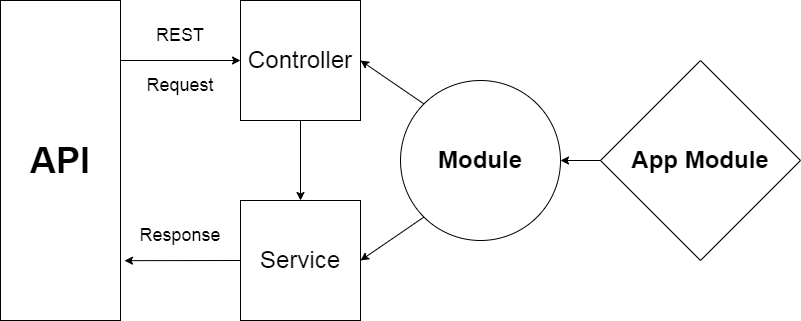

The diagram above was exported from draw.io. Its source (the exported page's mxGraphModel, read from the mxfile embedded in the PNG):
<mxGraphModel dx="1034" dy="458" grid="1" gridSize="10" guides="1" tooltips="1" connect="1" arrows="1" fold="1" page="1" pageScale="1" pageWidth="827" pageHeight="1169" math="0" shadow="0">
  <root>
    <mxCell id="0" />
    <mxCell id="1" parent="0" />
    <mxCell id="ygBDbrCEnDhSDEp1_4cH-1" value="&lt;font style=&quot;font-size: 24px;&quot;&gt;&lt;b&gt;Module&lt;/b&gt;&lt;/font&gt;" style="ellipse;whiteSpace=wrap;html=1;aspect=fixed;" vertex="1" parent="1">
      <mxGeometry x="440" y="320" width="160" height="160" as="geometry" />
    </mxCell>
    <mxCell id="ygBDbrCEnDhSDEp1_4cH-2" value="&lt;font style=&quot;font-size: 24px;&quot;&gt;Controller&lt;/font&gt;" style="rounded=0;whiteSpace=wrap;html=1;" vertex="1" parent="1">
      <mxGeometry x="280" y="240" width="120" height="120" as="geometry" />
    </mxCell>
    <mxCell id="ygBDbrCEnDhSDEp1_4cH-3" value="&lt;span style=&quot;font-size: 24px;&quot;&gt;Service&lt;/span&gt;" style="rounded=0;whiteSpace=wrap;html=1;" vertex="1" parent="1">
      <mxGeometry x="280" y="440" width="120" height="120" as="geometry" />
    </mxCell>
    <mxCell id="ygBDbrCEnDhSDEp1_4cH-5" value="&lt;font style=&quot;font-size: 36px;&quot;&gt;&lt;b&gt;API&lt;/b&gt;&lt;/font&gt;" style="rounded=0;whiteSpace=wrap;html=1;" vertex="1" parent="1">
      <mxGeometry x="40" y="240" width="120" height="320" as="geometry" />
    </mxCell>
    <mxCell id="ygBDbrCEnDhSDEp1_4cH-6" value="" style="endArrow=classic;html=1;rounded=0;entryX=0;entryY=0.5;entryDx=0;entryDy=0;" edge="1" parent="1" target="ygBDbrCEnDhSDEp1_4cH-2">
      <mxGeometry width="50" height="50" relative="1" as="geometry">
        <mxPoint x="160" y="300" as="sourcePoint" />
        <mxPoint x="440" y="420" as="targetPoint" />
      </mxGeometry>
    </mxCell>
    <mxCell id="ygBDbrCEnDhSDEp1_4cH-7" value="&lt;font style=&quot;font-size: 18px;&quot;&gt;Request&lt;/font&gt;" style="text;html=1;align=center;verticalAlign=middle;whiteSpace=wrap;rounded=0;" vertex="1" parent="1">
      <mxGeometry x="180" y="310" width="80" height="30" as="geometry" />
    </mxCell>
    <mxCell id="ygBDbrCEnDhSDEp1_4cH-9" value="" style="endArrow=classic;html=1;rounded=0;exitX=0.5;exitY=1;exitDx=0;exitDy=0;entryX=0.5;entryY=0;entryDx=0;entryDy=0;" edge="1" parent="1" source="ygBDbrCEnDhSDEp1_4cH-2" target="ygBDbrCEnDhSDEp1_4cH-3">
      <mxGeometry width="50" height="50" relative="1" as="geometry">
        <mxPoint x="390" y="470" as="sourcePoint" />
        <mxPoint x="440" y="420" as="targetPoint" />
      </mxGeometry>
    </mxCell>
    <mxCell id="ygBDbrCEnDhSDEp1_4cH-11" value="&lt;font style=&quot;font-size: 18px;&quot;&gt;REST&lt;/font&gt;" style="text;html=1;align=center;verticalAlign=middle;whiteSpace=wrap;rounded=0;" vertex="1" parent="1">
      <mxGeometry x="180" y="260" width="80" height="30" as="geometry" />
    </mxCell>
    <mxCell id="ygBDbrCEnDhSDEp1_4cH-13" value="" style="endArrow=classic;html=1;rounded=0;exitX=0;exitY=0.5;exitDx=0;exitDy=0;entryX=1.033;entryY=0.813;entryDx=0;entryDy=0;entryPerimeter=0;" edge="1" parent="1" source="ygBDbrCEnDhSDEp1_4cH-3" target="ygBDbrCEnDhSDEp1_4cH-5">
      <mxGeometry width="50" height="50" relative="1" as="geometry">
        <mxPoint x="390" y="470" as="sourcePoint" />
        <mxPoint x="440" y="420" as="targetPoint" />
      </mxGeometry>
    </mxCell>
    <mxCell id="ygBDbrCEnDhSDEp1_4cH-14" value="&lt;font style=&quot;font-size: 18px;&quot;&gt;Response&lt;/font&gt;" style="text;html=1;align=center;verticalAlign=middle;whiteSpace=wrap;rounded=0;" vertex="1" parent="1">
      <mxGeometry x="180" y="460" width="80" height="30" as="geometry" />
    </mxCell>
    <mxCell id="ygBDbrCEnDhSDEp1_4cH-18" value="" style="endArrow=classic;html=1;rounded=0;exitX=0;exitY=0;exitDx=0;exitDy=0;entryX=1;entryY=0.5;entryDx=0;entryDy=0;" edge="1" parent="1" source="ygBDbrCEnDhSDEp1_4cH-1" target="ygBDbrCEnDhSDEp1_4cH-2">
      <mxGeometry width="50" height="50" relative="1" as="geometry">
        <mxPoint x="390" y="470" as="sourcePoint" />
        <mxPoint x="440" y="420" as="targetPoint" />
      </mxGeometry>
    </mxCell>
    <mxCell id="ygBDbrCEnDhSDEp1_4cH-20" value="&lt;b style=&quot;font-size: 24px;&quot;&gt;App Module&lt;/b&gt;" style="rhombus;whiteSpace=wrap;html=1;" vertex="1" parent="1">
      <mxGeometry x="640" y="300" width="200" height="200" as="geometry" />
    </mxCell>
    <mxCell id="ygBDbrCEnDhSDEp1_4cH-21" value="" style="endArrow=classic;html=1;rounded=0;exitX=0;exitY=1;exitDx=0;exitDy=0;entryX=1;entryY=0.5;entryDx=0;entryDy=0;" edge="1" parent="1" source="ygBDbrCEnDhSDEp1_4cH-1" target="ygBDbrCEnDhSDEp1_4cH-3">
      <mxGeometry width="50" height="50" relative="1" as="geometry">
        <mxPoint x="473" y="353" as="sourcePoint" />
        <mxPoint x="410" y="310" as="targetPoint" />
      </mxGeometry>
    </mxCell>
    <mxCell id="ygBDbrCEnDhSDEp1_4cH-22" value="" style="endArrow=classic;html=1;rounded=0;exitX=0;exitY=0.5;exitDx=0;exitDy=0;" edge="1" parent="1" source="ygBDbrCEnDhSDEp1_4cH-20">
      <mxGeometry width="50" height="50" relative="1" as="geometry">
        <mxPoint x="390" y="470" as="sourcePoint" />
        <mxPoint x="600" y="400" as="targetPoint" />
      </mxGeometry>
    </mxCell>
  </root>
</mxGraphModel>